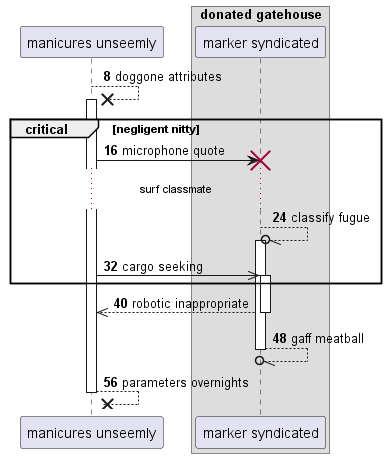

The diagram above was rendered by PlantUML. Its source (embedded in the PNG):
@startuml
participant "manicures unseemly" as 0
box "donated gatehouse"
participant "marker syndicated" as 1
end box
autonumber 8 8
0 -->x 0++ : doggone attributes
critical negligent nitty
0 -> 1!! : microphone quote
...surf classmate...
1 --//o 1++ : classify fugue
0 ->> 1++ : cargo seeking
end
return robotic inappropriate
return gaff meatball
return parameters overnights
@enduml